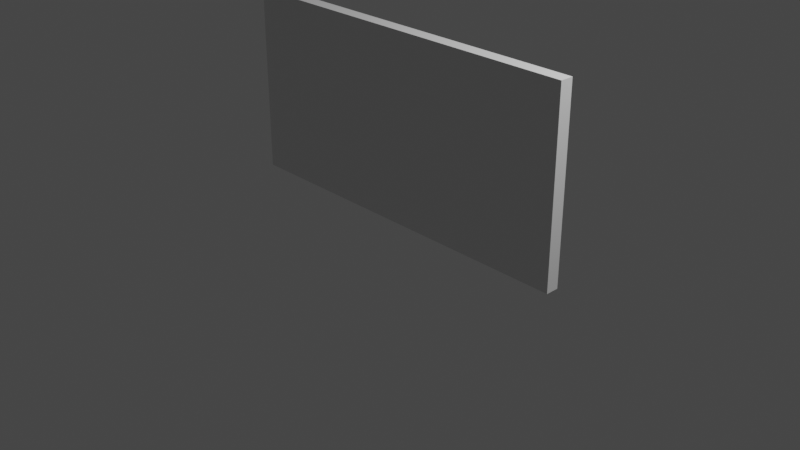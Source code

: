 # Source: wall.blend  (saved by Blender 2.80.75; exported with 4.5.12 LTS)
import bpy
from mathutils import Matrix  # noqa: F401  (used for matrix-valued properties, if any)

bpy.ops.wm.read_factory_settings(use_empty=True)
scene = bpy.context.scene
scene.name = 'Scene'

# ---- collections
col_collection = bpy.data.collections.new('Collection'); scene.collection.children.link(col_collection)

# ---- materials (node trees are filled in below, after node groups)
mat_material = bpy.data.materials.new('Material')
mat_material.alpha_threshold = 0.0
mat_material.use_transparent_shadow = False
mat_material.line_color = (0.0, 0.0, 0.0, 1.0)

# ---- material node trees
mat_material.use_nodes = True; mat_material.node_tree.nodes.clear()
_N = mat_material.node_tree.nodes; _L = mat_material.node_tree.links
n0 = _N.new('ShaderNodeOutputMaterial'); n0.name = 'Material Output'; n0.location = (300, 300)
n1 = _N.new('ShaderNodeBsdfPrincipled'); n1.name = 'Principled BSDF'; n1.location = (10, 300)
n1.distribution = 'GGX'
n1.subsurface_method = 'BURLEY'
n1.inputs[2].default_value = 0.4
n1.inputs[3].default_value = 1.45
n1.inputs[27].default_value = (0.0, 0.0, 0.0, 1.0)
n1.inputs[28].default_value = 1.0
_L.new(n1.outputs[0], n0.inputs[0])
n0.is_active_output = True

# ---- world
world_world = bpy.data.worlds.new('World'); scene.world = world_world
world_world.use_nodes = True; world_world.node_tree.nodes.clear()
_N = world_world.node_tree.nodes; _L = world_world.node_tree.links
n0 = _N.new('ShaderNodeOutputWorld'); n0.name = 'World Output'; n0.location = (300, 300)
n1 = _N.new('ShaderNodeBackground'); n1.name = 'Background'; n1.location = (10, 300)
n1.inputs[0].default_value = (0.05088, 0.05088, 0.05088, 1.0)
_L.new(n1.outputs[0], n0.inputs[0])
n0.is_active_output = True
world_world.color = (0.05088, 0.05088, 0.05088)
world_world.use_sun_shadow = False
world_world.sun_shadow_jitter_overblur = 0.0

# ---- cameras
cam_camera = bpy.data.cameras.new('Camera')
cam_camera.clip_end = 100.0
cam_camera.ortho_scale = 7.314

# ---- lights
light_light = bpy.data.lights.new('Light', 'POINT')
light_light.transmission_factor = 0.0
light_light.energy = 1000.0
light_light.shadow_soft_size = 0.1
light_light.shadow_maximum_resolution = 0.006
light_light.use_absolute_resolution = True

# ---- meshes
me_cube = bpy.data.meshes.new('Cube')
me_cube.from_pydata([(1.0, 1.0, 1.0), (1.0, 1.0, -1.0), (1.0, -1.0, 1.0), (1.0, -1.0, -1.0), (-1.0, 1.0, 1.0), (-1.0, 1.0, -1.0), (-1.0, -1.0, 1.0), (-1.0, -1.0, -1.0)], [], [(0, 4, 6, 2), (3, 2, 6, 7), (7, 6, 4, 5), (5, 1, 3, 7), (1, 0, 2, 3), (5, 4, 0, 1)])
_uv = me_cube.uv_layers.new(name='UVMap')
_uv.uv.foreach_set('vector', [0.375, 0.0, 0.625, 0.0, 0.625, 0.25, 0.375, 0.25, 0.375, 0.25, 0.625, 0.25, 0.625, 0.5, 0.375, 0.5, 0.375, 0.5, 0.625, 0.5, 0.625, 0.75, 0.375, 0.75, 0.375, 0.75, 0.625, 0.75, 0.625, 1.0, 0.375, 1.0, 0.125, 0.5, 0.375, 0.5, 0.375, 0.75, 0.125, 0.75, 0.625, 0.5, 0.875, 0.5, 0.875, 0.75, 0.625, 0.75])
me_cube.materials.append(mat_material)
me_cube.use_remesh_preserve_volume = False
me_cube.use_remesh_preserve_attributes = False
me_cube.use_mirror_vertex_groups = False
me_cube.update()

# ---- objects
ob_cube = bpy.data.objects.new('Cube', me_cube)
ob_light = bpy.data.objects.new('Light', light_light)
ob_camera = bpy.data.objects.new('Camera', cam_camera)

# ---- transforms, parenting, visibility, modifiers, constraints
ob_cube.location = (0.0, 0.0, 0.9885)
ob_cube.scale = (2.0, -0.07097, 1.0)
ob_cube.lock_rotations_4d = False
ob_cube.empty_display_type = 'ARROWS'
ob_cube.lineart.crease_threshold = 0.0
ob_light.location = (4.076, 1.005, 5.904)
ob_light.rotation_euler = (0.6503, 0.05522, 1.866)
ob_light.lock_rotations_4d = False
ob_light.empty_display_type = 'ARROWS'
ob_light.color = (0.0, 0.0, 0.0, 0.0)
ob_light.lineart.crease_threshold = 0.0
ob_camera.location = (7.359, -6.926, 4.958)
ob_camera.rotation_euler = (1.109, 0.0, 0.8149)
ob_camera.lock_rotations_4d = False
ob_camera.empty_display_type = 'ARROWS'
ob_camera.color = (0.0, 0.0, 0.0, 0.0)
ob_camera.display_type = 'WIRE'
ob_camera.lineart.crease_threshold = 0.0

# ---- collection membership
col_collection.objects.link(ob_cube)
col_collection.objects.link(ob_light)
col_collection.objects.link(ob_camera)

# ---- scene / render settings (as saved in the file)
scene.camera = ob_camera
scene.frame_start = 1; scene.frame_end = 250; scene.frame_set(1)
scene.render.engine = 'BLENDER_EEVEE_NEXT'
scene.cycles.use_denoising = False
scene.cycles.samples = 128
scene.cycles.sampling_pattern = 'TABULATED_SOBOL'
scene.cycles.use_adaptive_sampling = False
scene.cycles.use_light_tree = False
scene.view_settings.view_transform = 'Filmic'
bpy.context.view_layer.update()
